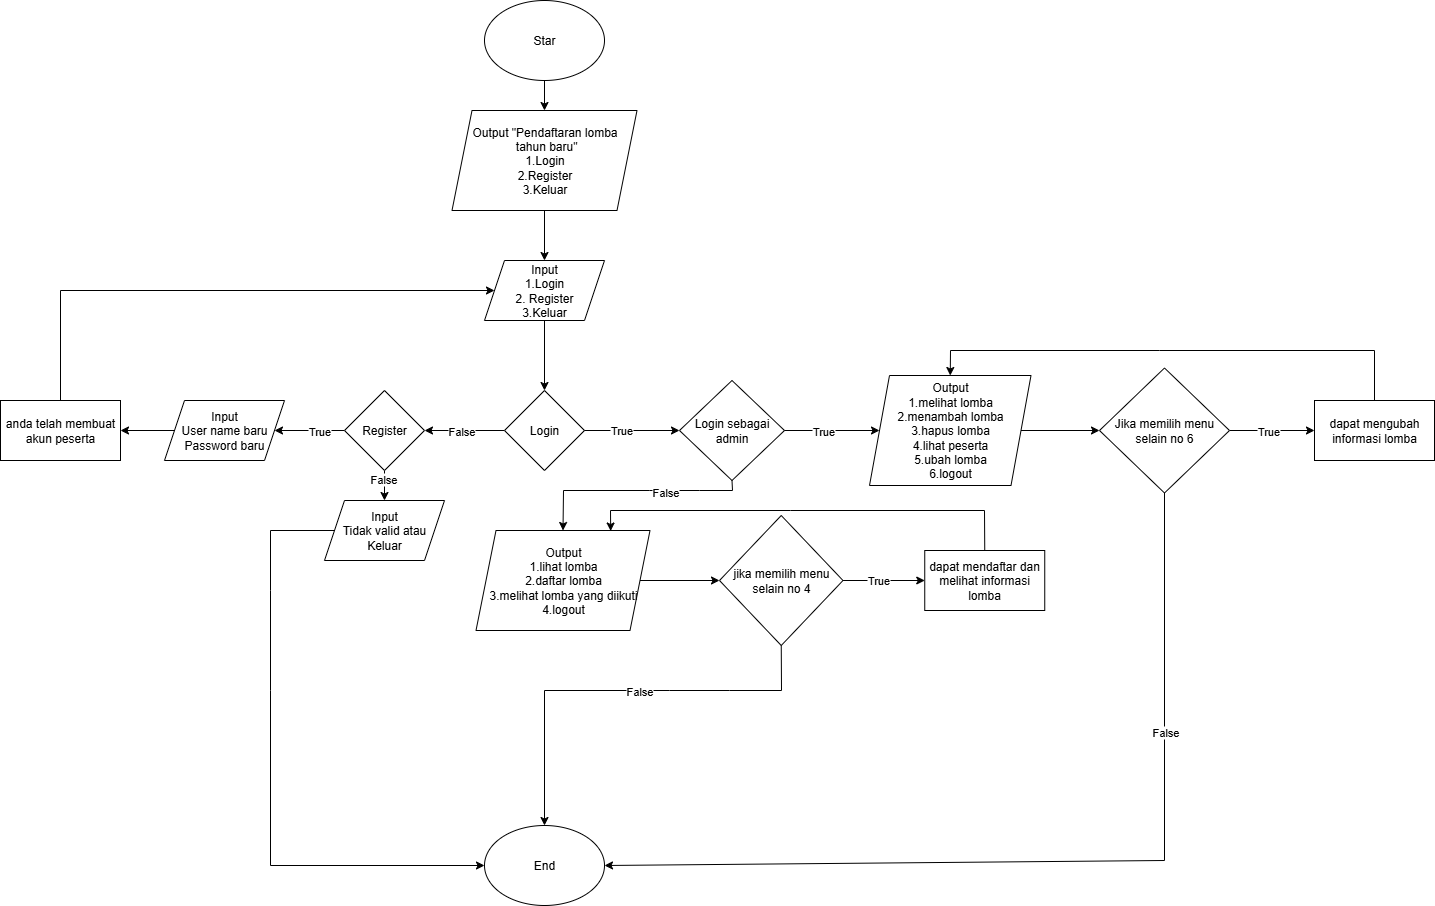

The diagram above was exported from draw.io. Its source (the exported page's mxGraphModel, read from the mxfile embedded in the PNG):
<mxGraphModel dx="2084" dy="1348" grid="1" gridSize="10" guides="1" tooltips="1" connect="1" arrows="1" fold="1" page="1" pageScale="1" pageWidth="850" pageHeight="1100" math="0" shadow="0">
  <root>
    <mxCell id="0" />
    <mxCell id="1" parent="0" />
    <mxCell id="jBc_BUYW1B68j-BPx_Yp-10" value="" style="edgeStyle=orthogonalEdgeStyle;rounded=0;orthogonalLoop=1;jettySize=auto;html=1;" parent="1" source="jBc_BUYW1B68j-BPx_Yp-2" target="jBc_BUYW1B68j-BPx_Yp-9" edge="1">
      <mxGeometry relative="1" as="geometry" />
    </mxCell>
    <mxCell id="jBc_BUYW1B68j-BPx_Yp-2" value="Star" style="ellipse;whiteSpace=wrap;html=1;" parent="1" vertex="1">
      <mxGeometry x="525" y="40" width="120" height="80" as="geometry" />
    </mxCell>
    <mxCell id="jBc_BUYW1B68j-BPx_Yp-12" value="" style="edgeStyle=orthogonalEdgeStyle;rounded=0;orthogonalLoop=1;jettySize=auto;html=1;" parent="1" source="jBc_BUYW1B68j-BPx_Yp-9" target="jBc_BUYW1B68j-BPx_Yp-11" edge="1">
      <mxGeometry relative="1" as="geometry" />
    </mxCell>
    <mxCell id="jBc_BUYW1B68j-BPx_Yp-9" value="Output &quot;Pendaftaran lomba&lt;div&gt;&amp;nbsp;tahun baru&quot;&lt;div&gt;1.Login&lt;/div&gt;&lt;div&gt;2.Register&lt;/div&gt;&lt;div&gt;3.Keluar&lt;/div&gt;&lt;/div&gt;" style="shape=parallelogram;perimeter=parallelogramPerimeter;whiteSpace=wrap;html=1;fixedSize=1;" parent="1" vertex="1">
      <mxGeometry x="492.5" y="150" width="185" height="100" as="geometry" />
    </mxCell>
    <mxCell id="jBc_BUYW1B68j-BPx_Yp-14" value="" style="edgeStyle=orthogonalEdgeStyle;rounded=0;orthogonalLoop=1;jettySize=auto;html=1;" parent="1" source="jBc_BUYW1B68j-BPx_Yp-11" target="jBc_BUYW1B68j-BPx_Yp-13" edge="1">
      <mxGeometry relative="1" as="geometry" />
    </mxCell>
    <mxCell id="jBc_BUYW1B68j-BPx_Yp-11" value="Input&lt;div&gt;1.Login&lt;/div&gt;&lt;div&gt;2. Register&lt;/div&gt;&lt;div&gt;3.Keluar&lt;/div&gt;" style="shape=parallelogram;perimeter=parallelogramPerimeter;whiteSpace=wrap;html=1;fixedSize=1;" parent="1" vertex="1">
      <mxGeometry x="525" y="300" width="120" height="60" as="geometry" />
    </mxCell>
    <mxCell id="jBc_BUYW1B68j-BPx_Yp-37" value="" style="edgeStyle=orthogonalEdgeStyle;rounded=0;orthogonalLoop=1;jettySize=auto;html=1;" parent="1" source="jBc_BUYW1B68j-BPx_Yp-13" target="jBc_BUYW1B68j-BPx_Yp-36" edge="1">
      <mxGeometry relative="1" as="geometry" />
    </mxCell>
    <mxCell id="jBc_BUYW1B68j-BPx_Yp-44" value="False" style="edgeLabel;html=1;align=center;verticalAlign=middle;resizable=0;points=[];" parent="jBc_BUYW1B68j-BPx_Yp-37" vertex="1" connectable="0">
      <mxGeometry x="0.0961" relative="1" as="geometry">
        <mxPoint as="offset" />
      </mxGeometry>
    </mxCell>
    <mxCell id="jBc_BUYW1B68j-BPx_Yp-13" value="Login" style="rhombus;whiteSpace=wrap;html=1;" parent="1" vertex="1">
      <mxGeometry x="545" y="430" width="80" height="80" as="geometry" />
    </mxCell>
    <mxCell id="jBc_BUYW1B68j-BPx_Yp-41" value="" style="edgeStyle=orthogonalEdgeStyle;rounded=0;orthogonalLoop=1;jettySize=auto;html=1;" parent="1" source="jBc_BUYW1B68j-BPx_Yp-36" target="jBc_BUYW1B68j-BPx_Yp-40" edge="1">
      <mxGeometry relative="1" as="geometry" />
    </mxCell>
    <mxCell id="jBc_BUYW1B68j-BPx_Yp-46" value="True" style="edgeLabel;html=1;align=center;verticalAlign=middle;resizable=0;points=[];" parent="jBc_BUYW1B68j-BPx_Yp-41" vertex="1" connectable="0">
      <mxGeometry x="-0.2286" relative="1" as="geometry">
        <mxPoint as="offset" />
      </mxGeometry>
    </mxCell>
    <mxCell id="jBc_BUYW1B68j-BPx_Yp-75" value="" style="edgeStyle=orthogonalEdgeStyle;rounded=0;orthogonalLoop=1;jettySize=auto;html=1;" parent="1" source="jBc_BUYW1B68j-BPx_Yp-36" target="jBc_BUYW1B68j-BPx_Yp-74" edge="1">
      <mxGeometry relative="1" as="geometry" />
    </mxCell>
    <mxCell id="9sZh_myKUcKWGxBM8dOH-1" value="False" style="edgeLabel;html=1;align=center;verticalAlign=middle;resizable=0;points=[];" parent="jBc_BUYW1B68j-BPx_Yp-75" vertex="1" connectable="0">
      <mxGeometry x="-0.704" y="-2" relative="1" as="geometry">
        <mxPoint as="offset" />
      </mxGeometry>
    </mxCell>
    <mxCell id="jBc_BUYW1B68j-BPx_Yp-36" value="Register" style="rhombus;whiteSpace=wrap;html=1;" parent="1" vertex="1">
      <mxGeometry x="385" y="430" width="80" height="80" as="geometry" />
    </mxCell>
    <mxCell id="jBc_BUYW1B68j-BPx_Yp-48" value="" style="edgeStyle=orthogonalEdgeStyle;rounded=0;orthogonalLoop=1;jettySize=auto;html=1;" parent="1" source="jBc_BUYW1B68j-BPx_Yp-40" target="jBc_BUYW1B68j-BPx_Yp-47" edge="1">
      <mxGeometry relative="1" as="geometry" />
    </mxCell>
    <mxCell id="jBc_BUYW1B68j-BPx_Yp-40" value="Input&lt;div&gt;User name baru&lt;/div&gt;&lt;div&gt;Password baru&lt;/div&gt;" style="shape=parallelogram;perimeter=parallelogramPerimeter;whiteSpace=wrap;html=1;fixedSize=1;" parent="1" vertex="1">
      <mxGeometry x="205" y="440" width="120" height="60" as="geometry" />
    </mxCell>
    <mxCell id="jBc_BUYW1B68j-BPx_Yp-47" value="anda telah membuat akun peserta" style="whiteSpace=wrap;html=1;" parent="1" vertex="1">
      <mxGeometry x="41" y="440" width="120" height="60" as="geometry" />
    </mxCell>
    <mxCell id="jBc_BUYW1B68j-BPx_Yp-49" value="" style="endArrow=classic;html=1;rounded=0;exitX=0.5;exitY=0;exitDx=0;exitDy=0;entryX=0;entryY=0.5;entryDx=0;entryDy=0;" parent="1" source="jBc_BUYW1B68j-BPx_Yp-47" target="jBc_BUYW1B68j-BPx_Yp-11" edge="1">
      <mxGeometry width="50" height="50" relative="1" as="geometry">
        <mxPoint x="131" y="490" as="sourcePoint" />
        <mxPoint x="181" y="440" as="targetPoint" />
        <Array as="points">
          <mxPoint x="101" y="330" />
        </Array>
      </mxGeometry>
    </mxCell>
    <mxCell id="jBc_BUYW1B68j-BPx_Yp-53" value="Login sebagai admin" style="rhombus;whiteSpace=wrap;html=1;" parent="1" vertex="1">
      <mxGeometry x="720" y="420" width="105" height="100" as="geometry" />
    </mxCell>
    <mxCell id="573_IRmoPEYR9dpxgNPT-7" value="" style="edgeStyle=orthogonalEdgeStyle;rounded=0;orthogonalLoop=1;jettySize=auto;html=1;" edge="1" parent="1" source="jBc_BUYW1B68j-BPx_Yp-59" target="573_IRmoPEYR9dpxgNPT-6">
      <mxGeometry relative="1" as="geometry" />
    </mxCell>
    <mxCell id="jBc_BUYW1B68j-BPx_Yp-59" value="Output&lt;div&gt;1.melihat lomba&lt;/div&gt;&lt;div&gt;2.menambah lomba&lt;/div&gt;&lt;div&gt;3.hapus lomba&lt;/div&gt;&lt;div&gt;4.lihat peserta&lt;/div&gt;&lt;div&gt;5.ubah lomba&lt;/div&gt;&lt;div&gt;6.logout&lt;/div&gt;" style="shape=parallelogram;perimeter=parallelogramPerimeter;whiteSpace=wrap;html=1;fixedSize=1;" parent="1" vertex="1">
      <mxGeometry x="910" y="415" width="161.5" height="110" as="geometry" />
    </mxCell>
    <mxCell id="573_IRmoPEYR9dpxgNPT-15" value="" style="edgeStyle=orthogonalEdgeStyle;rounded=0;orthogonalLoop=1;jettySize=auto;html=1;" edge="1" parent="1" source="jBc_BUYW1B68j-BPx_Yp-65" target="573_IRmoPEYR9dpxgNPT-14">
      <mxGeometry relative="1" as="geometry" />
    </mxCell>
    <mxCell id="jBc_BUYW1B68j-BPx_Yp-65" value="&lt;div&gt;Output&lt;/div&gt;1.lihat lomba&lt;div&gt;2.daftar lomba&lt;/div&gt;&lt;div&gt;3.melihat lomba yang diikuti&lt;/div&gt;&lt;div&gt;4.logout&lt;/div&gt;" style="shape=parallelogram;perimeter=parallelogramPerimeter;whiteSpace=wrap;html=1;fixedSize=1;" parent="1" vertex="1">
      <mxGeometry x="516.5" y="570" width="174" height="100" as="geometry" />
    </mxCell>
    <mxCell id="jBc_BUYW1B68j-BPx_Yp-69" value="&lt;div&gt;End&lt;/div&gt;" style="ellipse;whiteSpace=wrap;html=1;" parent="1" vertex="1">
      <mxGeometry x="525" y="865" width="120" height="80" as="geometry" />
    </mxCell>
    <mxCell id="jBc_BUYW1B68j-BPx_Yp-70" value="" style="endArrow=classic;html=1;rounded=0;exitX=0;exitY=0.5;exitDx=0;exitDy=0;entryX=0;entryY=0.5;entryDx=0;entryDy=0;" parent="1" source="jBc_BUYW1B68j-BPx_Yp-74" target="jBc_BUYW1B68j-BPx_Yp-69" edge="1">
      <mxGeometry width="50" height="50" relative="1" as="geometry">
        <mxPoint x="365" y="570" as="sourcePoint" />
        <mxPoint x="661" y="810" as="targetPoint" />
        <Array as="points">
          <mxPoint x="311" y="570" />
          <mxPoint x="311" y="630" />
          <mxPoint x="311" y="730" />
          <mxPoint x="311" y="905" />
        </Array>
      </mxGeometry>
    </mxCell>
    <mxCell id="jBc_BUYW1B68j-BPx_Yp-74" value="Input&lt;div&gt;Tidak valid atau Keluar&lt;/div&gt;" style="shape=parallelogram;perimeter=parallelogramPerimeter;whiteSpace=wrap;html=1;fixedSize=1;" parent="1" vertex="1">
      <mxGeometry x="365" y="540" width="120" height="60" as="geometry" />
    </mxCell>
    <mxCell id="573_IRmoPEYR9dpxgNPT-1" value="" style="endArrow=classic;html=1;rounded=0;exitX=1;exitY=0.5;exitDx=0;exitDy=0;entryX=0;entryY=0.5;entryDx=0;entryDy=0;" edge="1" parent="1" source="jBc_BUYW1B68j-BPx_Yp-13" target="jBc_BUYW1B68j-BPx_Yp-53">
      <mxGeometry width="50" height="50" relative="1" as="geometry">
        <mxPoint x="650" y="720" as="sourcePoint" />
        <mxPoint x="700" y="670" as="targetPoint" />
      </mxGeometry>
    </mxCell>
    <mxCell id="573_IRmoPEYR9dpxgNPT-2" value="True" style="edgeLabel;html=1;align=center;verticalAlign=middle;resizable=0;points=[];" vertex="1" connectable="0" parent="573_IRmoPEYR9dpxgNPT-1">
      <mxGeometry x="-0.2241" y="1" relative="1" as="geometry">
        <mxPoint as="offset" />
      </mxGeometry>
    </mxCell>
    <mxCell id="573_IRmoPEYR9dpxgNPT-3" value="" style="endArrow=classic;html=1;rounded=0;exitX=1;exitY=0.5;exitDx=0;exitDy=0;entryX=0;entryY=0.5;entryDx=0;entryDy=0;" edge="1" parent="1" source="jBc_BUYW1B68j-BPx_Yp-53" target="jBc_BUYW1B68j-BPx_Yp-59">
      <mxGeometry width="50" height="50" relative="1" as="geometry">
        <mxPoint x="720" y="560" as="sourcePoint" />
        <mxPoint x="770" y="510" as="targetPoint" />
      </mxGeometry>
    </mxCell>
    <mxCell id="573_IRmoPEYR9dpxgNPT-11" value="True" style="edgeLabel;html=1;align=center;verticalAlign=middle;resizable=0;points=[];" vertex="1" connectable="0" parent="573_IRmoPEYR9dpxgNPT-3">
      <mxGeometry x="-0.2084" relative="1" as="geometry">
        <mxPoint as="offset" />
      </mxGeometry>
    </mxCell>
    <mxCell id="573_IRmoPEYR9dpxgNPT-5" value="" style="endArrow=classic;html=1;rounded=0;exitX=0.5;exitY=1;exitDx=0;exitDy=0;entryX=0.5;entryY=0;entryDx=0;entryDy=0;" edge="1" parent="1" source="jBc_BUYW1B68j-BPx_Yp-53" target="jBc_BUYW1B68j-BPx_Yp-65">
      <mxGeometry width="50" height="50" relative="1" as="geometry">
        <mxPoint x="720" y="560" as="sourcePoint" />
        <mxPoint x="770" y="510" as="targetPoint" />
        <Array as="points">
          <mxPoint x="773" y="530" />
          <mxPoint x="740" y="530" />
          <mxPoint x="690" y="530" />
          <mxPoint x="604" y="530" />
        </Array>
      </mxGeometry>
    </mxCell>
    <mxCell id="573_IRmoPEYR9dpxgNPT-13" value="False" style="edgeLabel;html=1;align=center;verticalAlign=middle;resizable=0;points=[];" vertex="1" connectable="0" parent="573_IRmoPEYR9dpxgNPT-5">
      <mxGeometry x="-0.296" y="1" relative="1" as="geometry">
        <mxPoint as="offset" />
      </mxGeometry>
    </mxCell>
    <mxCell id="573_IRmoPEYR9dpxgNPT-9" value="" style="edgeStyle=orthogonalEdgeStyle;rounded=0;orthogonalLoop=1;jettySize=auto;html=1;" edge="1" parent="1" source="573_IRmoPEYR9dpxgNPT-6" target="573_IRmoPEYR9dpxgNPT-8">
      <mxGeometry relative="1" as="geometry" />
    </mxCell>
    <mxCell id="573_IRmoPEYR9dpxgNPT-12" value="True" style="edgeLabel;html=1;align=center;verticalAlign=middle;resizable=0;points=[];" vertex="1" connectable="0" parent="573_IRmoPEYR9dpxgNPT-9">
      <mxGeometry x="-0.1153" relative="1" as="geometry">
        <mxPoint as="offset" />
      </mxGeometry>
    </mxCell>
    <mxCell id="573_IRmoPEYR9dpxgNPT-6" value="Jika memilih menu selain no 6" style="rhombus;whiteSpace=wrap;html=1;" vertex="1" parent="1">
      <mxGeometry x="1140" y="407.5" width="130" height="125" as="geometry" />
    </mxCell>
    <mxCell id="573_IRmoPEYR9dpxgNPT-8" value="dapat mengubah informasi lomba" style="whiteSpace=wrap;html=1;" vertex="1" parent="1">
      <mxGeometry x="1355" y="440" width="120" height="60" as="geometry" />
    </mxCell>
    <mxCell id="573_IRmoPEYR9dpxgNPT-10" value="" style="endArrow=classic;html=1;rounded=0;exitX=0.5;exitY=0;exitDx=0;exitDy=0;entryX=0.5;entryY=0;entryDx=0;entryDy=0;" edge="1" parent="1" source="573_IRmoPEYR9dpxgNPT-8" target="jBc_BUYW1B68j-BPx_Yp-59">
      <mxGeometry width="50" height="50" relative="1" as="geometry">
        <mxPoint x="1150" y="550" as="sourcePoint" />
        <mxPoint x="1410" y="380" as="targetPoint" />
        <Array as="points">
          <mxPoint x="1415" y="390" />
          <mxPoint x="1200" y="390" />
          <mxPoint x="991" y="390" />
        </Array>
      </mxGeometry>
    </mxCell>
    <mxCell id="573_IRmoPEYR9dpxgNPT-17" value="" style="edgeStyle=orthogonalEdgeStyle;rounded=0;orthogonalLoop=1;jettySize=auto;html=1;" edge="1" parent="1" source="573_IRmoPEYR9dpxgNPT-14" target="573_IRmoPEYR9dpxgNPT-16">
      <mxGeometry relative="1" as="geometry" />
    </mxCell>
    <mxCell id="573_IRmoPEYR9dpxgNPT-20" value="True" style="edgeLabel;html=1;align=center;verticalAlign=middle;resizable=0;points=[];" vertex="1" connectable="0" parent="573_IRmoPEYR9dpxgNPT-17">
      <mxGeometry x="-0.1503" y="1" relative="1" as="geometry">
        <mxPoint as="offset" />
      </mxGeometry>
    </mxCell>
    <mxCell id="573_IRmoPEYR9dpxgNPT-14" value="jika memilih menu selain no 4" style="rhombus;whiteSpace=wrap;html=1;" vertex="1" parent="1">
      <mxGeometry x="760" y="555" width="123.5" height="130" as="geometry" />
    </mxCell>
    <mxCell id="573_IRmoPEYR9dpxgNPT-16" value="dapat mendaftar dan melihat informasi lomba" style="whiteSpace=wrap;html=1;" vertex="1" parent="1">
      <mxGeometry x="965.25" y="590" width="120" height="60" as="geometry" />
    </mxCell>
    <mxCell id="573_IRmoPEYR9dpxgNPT-19" value="" style="endArrow=classic;html=1;rounded=0;exitX=0.5;exitY=0;exitDx=0;exitDy=0;entryX=0.774;entryY=0.005;entryDx=0;entryDy=0;entryPerimeter=0;" edge="1" parent="1" source="573_IRmoPEYR9dpxgNPT-16" target="jBc_BUYW1B68j-BPx_Yp-65">
      <mxGeometry width="50" height="50" relative="1" as="geometry">
        <mxPoint x="821" y="670" as="sourcePoint" />
        <mxPoint x="871" y="620" as="targetPoint" />
        <Array as="points">
          <mxPoint x="1025" y="550" />
          <mxPoint x="831" y="550" />
          <mxPoint x="651" y="550" />
        </Array>
      </mxGeometry>
    </mxCell>
    <mxCell id="573_IRmoPEYR9dpxgNPT-22" value="" style="endArrow=classic;html=1;rounded=0;entryX=0.5;entryY=0;entryDx=0;entryDy=0;exitX=0.5;exitY=1;exitDx=0;exitDy=0;" edge="1" parent="1" source="573_IRmoPEYR9dpxgNPT-14" target="jBc_BUYW1B68j-BPx_Yp-69">
      <mxGeometry width="50" height="50" relative="1" as="geometry">
        <mxPoint x="820" y="690" as="sourcePoint" />
        <mxPoint x="830" y="680" as="targetPoint" />
        <Array as="points">
          <mxPoint x="822" y="730" />
          <mxPoint x="770" y="730" />
          <mxPoint x="710" y="730" />
          <mxPoint x="585" y="730" />
        </Array>
      </mxGeometry>
    </mxCell>
    <mxCell id="573_IRmoPEYR9dpxgNPT-23" value="False" style="edgeLabel;html=1;align=center;verticalAlign=middle;resizable=0;points=[];" vertex="1" connectable="0" parent="573_IRmoPEYR9dpxgNPT-22">
      <mxGeometry x="-0.0966" relative="1" as="geometry">
        <mxPoint as="offset" />
      </mxGeometry>
    </mxCell>
    <mxCell id="573_IRmoPEYR9dpxgNPT-24" value="" style="endArrow=classic;html=1;rounded=0;exitX=0.5;exitY=1;exitDx=0;exitDy=0;entryX=1;entryY=0.5;entryDx=0;entryDy=0;" edge="1" parent="1" source="573_IRmoPEYR9dpxgNPT-6" target="jBc_BUYW1B68j-BPx_Yp-69">
      <mxGeometry width="50" height="50" relative="1" as="geometry">
        <mxPoint x="870" y="840" as="sourcePoint" />
        <mxPoint x="920" y="790" as="targetPoint" />
        <Array as="points">
          <mxPoint x="1205" y="900" />
        </Array>
      </mxGeometry>
    </mxCell>
    <mxCell id="573_IRmoPEYR9dpxgNPT-25" value="False" style="edgeLabel;html=1;align=center;verticalAlign=middle;resizable=0;points=[];" vertex="1" connectable="0" parent="573_IRmoPEYR9dpxgNPT-24">
      <mxGeometry x="-0.4854" relative="1" as="geometry">
        <mxPoint as="offset" />
      </mxGeometry>
    </mxCell>
  </root>
</mxGraphModel>